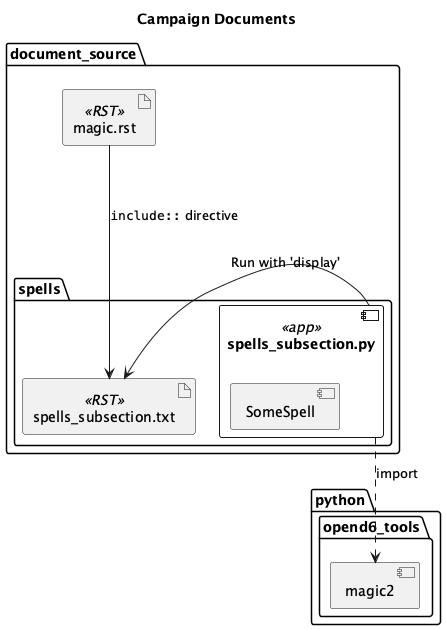

The diagram above was rendered by PlantUML. Its source (embedded in the PNG):
@startuml
'https://plantuml.com/class-diagram

title Campaign Documents

package python {
    package opend6_tools {
        component magic2
    }
}

package document_source {
    artifact magic.rst <<RST>>
    package spells {
        component spells_subsection.py <<app>> {
            component SomeSpell
        }
        artifact spells_subsection.txt <<RST>>
        spells_subsection.py ..> magic2 : import
    }
    spells_subsection.txt <- spells_subsection.py : "Run with 'display'"
    magic.rst --> spells_subsection.txt : """include::"" directive"
}

@enduml